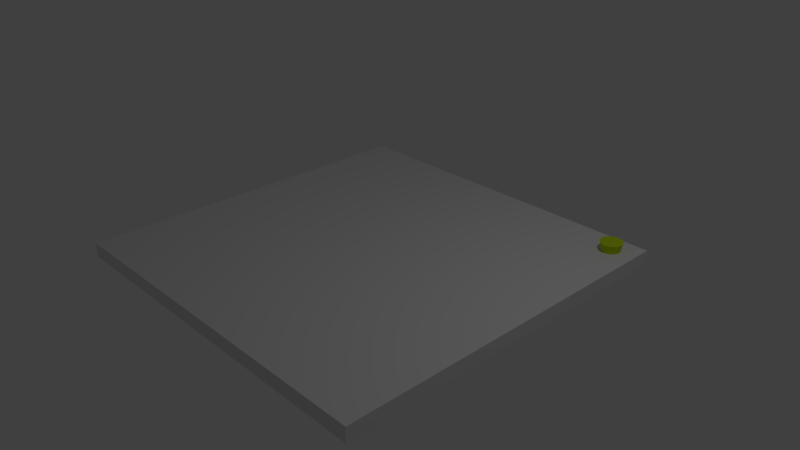 # Source: MM_3_5Test_2.blend  (saved by Blender 2.78.0; exported with 4.5.12 LTS)
import bpy
from mathutils import Matrix  # noqa: F401  (used for matrix-valued properties, if any)

bpy.ops.wm.read_factory_settings(use_empty=True)
scene = bpy.context.scene
scene.name = 'Scene'

# ---- collections
col_collection_1 = bpy.data.collections.new('Collection 1'); scene.collection.children.link(col_collection_1)

# ---- materials (node trees are filled in below, after node groups)
mat_material_002 = bpy.data.materials.new('Material.002')
mat_material_002.alpha_threshold = 0.0
mat_material_002.use_transparent_shadow = False
mat_material_002.diffuse_color = (0.5934, 0.8, 0.01237, 1.0)
mat_material_002.roughness = 0.5

# ---- material node trees

# ---- world
world_world = bpy.data.worlds.new('World'); scene.world = world_world
world_world.color = (0.05088, 0.05088, 0.05088)
world_world.use_sun_shadow = False
world_world.sun_shadow_jitter_overblur = 0.0
world_world.cycles.sampling_method = 'MANUAL'

# ---- cameras
cam_camera = bpy.data.cameras.new('Camera')
cam_camera.clip_end = 100.0
cam_camera.lens = 35.0
cam_camera.sensor_width = 32.0
cam_camera.sensor_height = 18.0
cam_camera.ortho_scale = 7.314
cam_camera.dof.focus_distance = 0.0
cam_camera.dof.aperture_fstop = 128.0

# ---- lights
light_lamp = bpy.data.lights.new('Lamp', 'POINT')
light_lamp.transmission_factor = 0.0
light_lamp.cutoff_distance = 30.0
light_lamp.energy = 100.0
light_lamp.shadow_buffer_clip_start = 1.001
light_lamp.shadow_soft_size = 0.1
light_lamp.shadow_maximum_resolution = 0.006
light_lamp.use_absolute_resolution = True

# ---- meshes
me_cube = bpy.data.meshes.new('Cube')
me_cube.from_pydata([(-2.5, -2.5, -0.1), (-2.5, -2.5, 0.1), (-2.5, 2.5, -0.1), (-2.5, 2.5, 0.1), (2.5, -2.5, -0.1), (2.5, -2.5, 0.1), (2.5, 2.5, -0.1), (2.5, 2.5, 0.1)], [], [(0, 1, 3, 2), (2, 3, 7, 6), (6, 7, 5, 4), (4, 5, 1, 0), (2, 6, 4, 0), (7, 3, 1, 5)])
me_cube.use_remesh_preserve_volume = False
me_cube.use_remesh_preserve_attributes = False
me_cube.use_mirror_vertex_groups = False
me_cube.update()
me_cone = bpy.data.meshes.new('Cone')
me_cone.from_pydata([(2.916e-08, 0.15, 0.3), (-0.02926, 0.1471, 0.3), (-0.0574, 0.1386, 0.3), (-0.08334, 0.1247, 0.3), (-0.1061, 0.1061, 0.3), (-0.1247, 0.08334, 0.3), (-0.1386, 0.0574, 0.3), (-0.1471, 0.02926, 0.3), (-0.15, -8.012e-08, 0.3), (-2.958e-08, 9.102e-08, -0.3), (-0.1471, -0.02926, 0.3), (-0.1386, -0.0574, 0.3), (-0.1247, -0.08334, 0.3), (-0.1061, -0.1061, 0.3), (-0.08334, -0.1247, 0.3), (-0.0574, -0.1386, 0.3), (-0.02926, -0.1471, 0.3), (7.888e-08, -0.15, 0.3), (0.02926, -0.1471, 0.3), (0.0574, -0.1386, 0.3), (0.08334, -0.1247, 0.3), (0.1061, -0.1061, 0.3), (0.1247, -0.08334, 0.3), (0.1386, -0.0574, 0.3), (0.1471, -0.02926, 0.3), (0.15, 5.425e-08, 0.3), (0.1471, 0.02926, 0.3), (0.1386, 0.0574, 0.3), (0.1247, 0.08334, 0.3), (0.1061, 0.1061, 0.3), (0.08334, 0.1247, 0.3), (0.0574, 0.1386, 0.3), (0.02926, 0.1471, 0.3)], [], [(0, 9, 1), (1, 9, 2), (2, 9, 3), (3, 9, 4), (4, 9, 5), (5, 9, 6), (6, 9, 7), (7, 9, 8), (8, 9, 10), (10, 9, 11), (11, 9, 12), (12, 9, 13), (13, 9, 14), (14, 9, 15), (15, 9, 16), (16, 9, 17), (17, 9, 18), (18, 9, 19), (19, 9, 20), (20, 9, 21), (21, 9, 22), (22, 9, 23), (23, 9, 24), (24, 9, 25), (25, 9, 26), (26, 9, 27), (27, 9, 28), (28, 9, 29), (29, 9, 30), (30, 9, 31), (31, 9, 32), (32, 9, 0), (0, 1, 2, 3, 4, 5, 6, 7, 8, 10, 11, 12, 13, 14, 15, 16, 17, 18, 19, 20, 21, 22, 23, 24, 25, 26, 27, 28, 29, 30, 31, 32)])
me_cone.materials.append(mat_material_002)
me_cone.use_remesh_preserve_volume = False
me_cone.use_remesh_preserve_attributes = False
me_cone.use_mirror_vertex_groups = False
me_cone.update()

# ---- objects
ob_cube = bpy.data.objects.new('Cube', me_cube)
ob_cone_tool = bpy.data.objects.new('cone_tool', me_cone)
ob_lamp = bpy.data.objects.new('Lamp', light_lamp)
ob_camera = bpy.data.objects.new('Camera', cam_camera)

# ---- transforms, parenting, visibility, modifiers, constraints
ob_cube.location = (0.0, 0.0, 0.0)
ob_cube.lineart.crease_threshold = 0.0
ob_cone_tool.location = (2.172, 2.175, -0.0771)
ob_cone_tool.lineart.crease_threshold = 0.0
ob_lamp.location = (4.076, 1.005, 5.904)
ob_lamp.rotation_euler = (0.6503, 0.05522, 1.866)
ob_lamp.lock_rotations_4d = False
ob_lamp.empty_display_type = 'ARROWS'
ob_lamp.color = (0.0, 0.0, 0.0, 0.0)
ob_lamp.hide_viewport = True
ob_lamp.lineart.crease_threshold = 0.0
ob_camera.location = (7.481, -6.508, 5.344)
ob_camera.rotation_euler = (1.109, 0.0, 0.8149)
ob_camera.lock_rotations_4d = False
ob_camera.empty_display_type = 'ARROWS'
ob_camera.color = (0.0, 0.0, 0.0, 0.0)
ob_camera.hide_viewport = True
ob_camera.display_type = 'WIRE'
ob_camera.lineart.crease_threshold = 0.0

# ---- collection membership
col_collection_1.objects.link(ob_cube)
col_collection_1.objects.link(ob_cone_tool)
col_collection_1.objects.link(ob_lamp)
col_collection_1.objects.link(ob_camera)

# ---- scene / render settings (as saved in the file)
scene.camera = ob_camera
scene.frame_start = 1; scene.frame_end = 250; scene.frame_set(1)
scene.render.engine = 'BLENDER_EEVEE_NEXT'
scene.render.resolution_percentage = 50
scene.render.dither_intensity = 0.0
scene.cycles.use_denoising = False
scene.cycles.samples = 128
scene.cycles.sampling_pattern = 'TABULATED_SOBOL'
scene.cycles.light_sampling_threshold = 0.0
scene.cycles.use_adaptive_sampling = False
scene.cycles.use_light_tree = False
scene.cycles.blur_glossy = 0.0
scene.cycles.sample_clamp_indirect = 0.0
scene.view_settings.view_transform = 'Standard'
bpy.context.view_layer.update()
